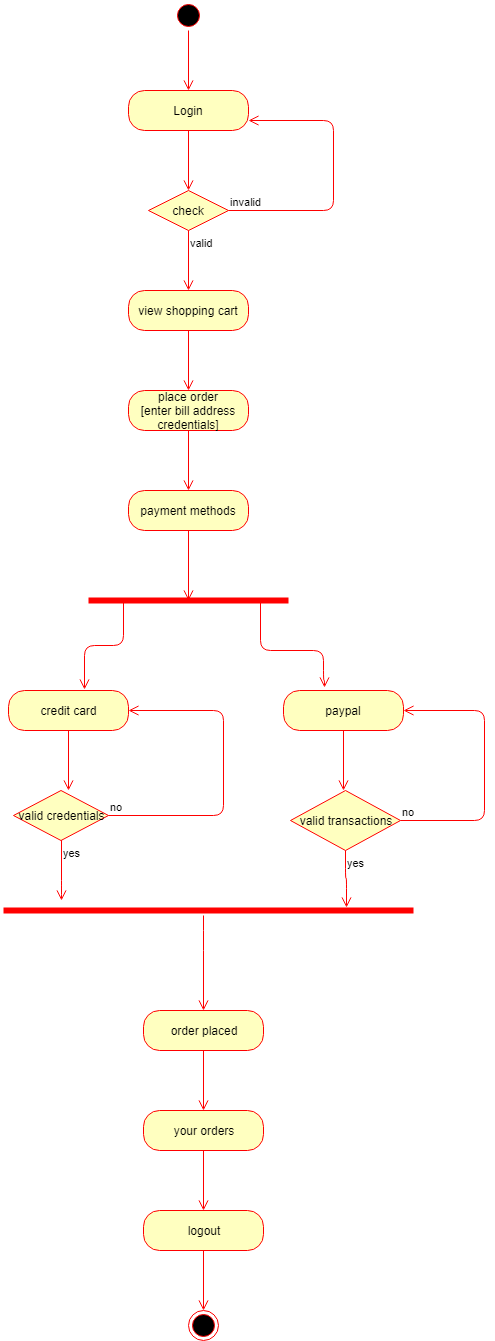

The diagram above was exported from draw.io. Its source (the exported page's mxGraphModel, read from the mxfile embedded in the PNG):
<mxGraphModel dx="1024" dy="595" grid="1" gridSize="10" guides="1" tooltips="1" connect="1" arrows="1" fold="1" page="1" pageScale="1" pageWidth="850" pageHeight="1100" math="0" shadow="0">
  <root>
    <mxCell id="0" />
    <mxCell id="1" parent="0" />
    <mxCell id="v-X7qzUZOQ3gVKkpboK2-1" value="" style="ellipse;html=1;shape=startState;fillColor=#000000;strokeColor=#ff0000;" parent="1" vertex="1">
      <mxGeometry x="390" y="40" width="30" height="30" as="geometry" />
    </mxCell>
    <mxCell id="v-X7qzUZOQ3gVKkpboK2-2" value="" style="edgeStyle=orthogonalEdgeStyle;html=1;verticalAlign=bottom;endArrow=open;endSize=8;strokeColor=#ff0000;" parent="1" source="v-X7qzUZOQ3gVKkpboK2-1" edge="1">
      <mxGeometry relative="1" as="geometry">
        <mxPoint x="405" y="130" as="targetPoint" />
      </mxGeometry>
    </mxCell>
    <mxCell id="v-X7qzUZOQ3gVKkpboK2-3" value="Login" style="rounded=1;whiteSpace=wrap;html=1;arcSize=40;fontColor=#000000;fillColor=#ffffc0;strokeColor=#ff0000;" parent="1" vertex="1">
      <mxGeometry x="345" y="130" width="120" height="40" as="geometry" />
    </mxCell>
    <mxCell id="v-X7qzUZOQ3gVKkpboK2-4" value="" style="edgeStyle=orthogonalEdgeStyle;html=1;verticalAlign=bottom;endArrow=open;endSize=8;strokeColor=#ff0000;" parent="1" source="v-X7qzUZOQ3gVKkpboK2-3" edge="1">
      <mxGeometry relative="1" as="geometry">
        <mxPoint x="405" y="230" as="targetPoint" />
      </mxGeometry>
    </mxCell>
    <mxCell id="v-X7qzUZOQ3gVKkpboK2-5" value="check" style="rhombus;whiteSpace=wrap;html=1;fillColor=#ffffc0;strokeColor=#ff0000;" parent="1" vertex="1">
      <mxGeometry x="365" y="230" width="80" height="40" as="geometry" />
    </mxCell>
    <mxCell id="v-X7qzUZOQ3gVKkpboK2-6" value="invalid" style="edgeStyle=orthogonalEdgeStyle;html=1;align=left;verticalAlign=bottom;endArrow=open;endSize=8;strokeColor=#ff0000;entryX=1;entryY=0.75;entryDx=0;entryDy=0;" parent="1" source="v-X7qzUZOQ3gVKkpboK2-5" target="v-X7qzUZOQ3gVKkpboK2-3" edge="1">
      <mxGeometry x="-1" relative="1" as="geometry">
        <mxPoint x="545" y="160" as="targetPoint" />
        <Array as="points">
          <mxPoint x="550" y="250" />
          <mxPoint x="550" y="160" />
        </Array>
      </mxGeometry>
    </mxCell>
    <mxCell id="v-X7qzUZOQ3gVKkpboK2-7" value="valid" style="edgeStyle=orthogonalEdgeStyle;html=1;align=left;verticalAlign=top;endArrow=open;endSize=8;strokeColor=#ff0000;" parent="1" source="v-X7qzUZOQ3gVKkpboK2-5" edge="1">
      <mxGeometry x="-1" relative="1" as="geometry">
        <mxPoint x="405" y="330" as="targetPoint" />
      </mxGeometry>
    </mxCell>
    <mxCell id="v-X7qzUZOQ3gVKkpboK2-8" value="view shopping cart" style="rounded=1;whiteSpace=wrap;html=1;arcSize=40;fontColor=#000000;fillColor=#ffffc0;strokeColor=#ff0000;" parent="1" vertex="1">
      <mxGeometry x="345" y="330" width="120" height="40" as="geometry" />
    </mxCell>
    <mxCell id="v-X7qzUZOQ3gVKkpboK2-9" value="" style="edgeStyle=orthogonalEdgeStyle;html=1;verticalAlign=bottom;endArrow=open;endSize=8;strokeColor=#ff0000;" parent="1" source="v-X7qzUZOQ3gVKkpboK2-8" edge="1">
      <mxGeometry relative="1" as="geometry">
        <mxPoint x="405" y="430" as="targetPoint" />
      </mxGeometry>
    </mxCell>
    <mxCell id="v-X7qzUZOQ3gVKkpboK2-10" value="place order&lt;br&gt;[enter bill address credentials]" style="rounded=1;whiteSpace=wrap;html=1;arcSize=40;fontColor=#000000;fillColor=#ffffc0;strokeColor=#ff0000;" parent="1" vertex="1">
      <mxGeometry x="345" y="430" width="120" height="40" as="geometry" />
    </mxCell>
    <mxCell id="v-X7qzUZOQ3gVKkpboK2-11" value="" style="edgeStyle=orthogonalEdgeStyle;html=1;verticalAlign=bottom;endArrow=open;endSize=8;strokeColor=#ff0000;" parent="1" source="v-X7qzUZOQ3gVKkpboK2-10" edge="1">
      <mxGeometry relative="1" as="geometry">
        <mxPoint x="405" y="530" as="targetPoint" />
      </mxGeometry>
    </mxCell>
    <mxCell id="v-X7qzUZOQ3gVKkpboK2-12" value="payment methods" style="rounded=1;whiteSpace=wrap;html=1;arcSize=40;fontColor=#000000;fillColor=#ffffc0;strokeColor=#ff0000;" parent="1" vertex="1">
      <mxGeometry x="345" y="530" width="120" height="40" as="geometry" />
    </mxCell>
    <mxCell id="v-X7qzUZOQ3gVKkpboK2-13" value="" style="edgeStyle=orthogonalEdgeStyle;html=1;verticalAlign=bottom;endArrow=open;endSize=8;strokeColor=#ff0000;" parent="1" source="v-X7qzUZOQ3gVKkpboK2-12" edge="1">
      <mxGeometry relative="1" as="geometry">
        <mxPoint x="405" y="640" as="targetPoint" />
      </mxGeometry>
    </mxCell>
    <mxCell id="v-X7qzUZOQ3gVKkpboK2-14" value="" style="shape=line;html=1;strokeWidth=6;strokeColor=#ff0000;" parent="1" vertex="1">
      <mxGeometry x="305" y="630" width="200" height="20" as="geometry" />
    </mxCell>
    <mxCell id="v-X7qzUZOQ3gVKkpboK2-15" value="" style="edgeStyle=orthogonalEdgeStyle;html=1;verticalAlign=bottom;endArrow=open;endSize=8;strokeColor=#ff0000;entryX=0.632;entryY=-0.03;entryDx=0;entryDy=0;entryPerimeter=0;" parent="1" target="v-X7qzUZOQ3gVKkpboK2-16" edge="1">
      <mxGeometry relative="1" as="geometry">
        <mxPoint x="340" y="710" as="targetPoint" />
        <mxPoint x="340" y="640" as="sourcePoint" />
      </mxGeometry>
    </mxCell>
    <mxCell id="v-X7qzUZOQ3gVKkpboK2-16" value="credit card" style="rounded=1;whiteSpace=wrap;html=1;arcSize=40;fontColor=#000000;fillColor=#ffffc0;strokeColor=#ff0000;" parent="1" vertex="1">
      <mxGeometry x="225" y="730" width="120" height="40" as="geometry" />
    </mxCell>
    <mxCell id="v-X7qzUZOQ3gVKkpboK2-17" value="" style="edgeStyle=orthogonalEdgeStyle;html=1;verticalAlign=bottom;endArrow=open;endSize=8;strokeColor=#ff0000;" parent="1" source="v-X7qzUZOQ3gVKkpboK2-16" edge="1">
      <mxGeometry relative="1" as="geometry">
        <mxPoint x="285" y="830" as="targetPoint" />
      </mxGeometry>
    </mxCell>
    <mxCell id="v-X7qzUZOQ3gVKkpboK2-18" value="paypal" style="rounded=1;whiteSpace=wrap;html=1;arcSize=40;fontColor=#000000;fillColor=#ffffc0;strokeColor=#ff0000;" parent="1" vertex="1">
      <mxGeometry x="500" y="730" width="120" height="40" as="geometry" />
    </mxCell>
    <mxCell id="v-X7qzUZOQ3gVKkpboK2-19" value="" style="edgeStyle=orthogonalEdgeStyle;html=1;verticalAlign=bottom;endArrow=open;endSize=8;strokeColor=#ff0000;" parent="1" source="v-X7qzUZOQ3gVKkpboK2-18" edge="1">
      <mxGeometry relative="1" as="geometry">
        <mxPoint x="560" y="830" as="targetPoint" />
      </mxGeometry>
    </mxCell>
    <mxCell id="v-X7qzUZOQ3gVKkpboK2-20" value="valid credentials" style="rhombus;whiteSpace=wrap;html=1;fillColor=#ffffc0;strokeColor=#ff0000;" parent="1" vertex="1">
      <mxGeometry x="230" y="830" width="95" height="50" as="geometry" />
    </mxCell>
    <mxCell id="v-X7qzUZOQ3gVKkpboK2-21" value="no" style="edgeStyle=orthogonalEdgeStyle;html=1;align=left;verticalAlign=bottom;endArrow=open;endSize=8;strokeColor=#ff0000;entryX=1;entryY=0.5;entryDx=0;entryDy=0;exitX=1;exitY=0.5;exitDx=0;exitDy=0;" parent="1" source="v-X7qzUZOQ3gVKkpboK2-20" target="v-X7qzUZOQ3gVKkpboK2-16" edge="1">
      <mxGeometry x="-1" relative="1" as="geometry">
        <mxPoint x="430" y="750" as="targetPoint" />
        <Array as="points">
          <mxPoint x="440" y="855" />
          <mxPoint x="440" y="750" />
        </Array>
      </mxGeometry>
    </mxCell>
    <mxCell id="v-X7qzUZOQ3gVKkpboK2-22" value="yes" style="edgeStyle=orthogonalEdgeStyle;html=1;align=left;verticalAlign=top;endArrow=open;endSize=8;strokeColor=#ff0000;" parent="1" source="v-X7qzUZOQ3gVKkpboK2-20" edge="1">
      <mxGeometry x="-1" relative="1" as="geometry">
        <mxPoint x="278" y="940" as="targetPoint" />
        <Array as="points">
          <mxPoint x="278" y="930" />
        </Array>
      </mxGeometry>
    </mxCell>
    <mxCell id="v-X7qzUZOQ3gVKkpboK2-23" value="valid transactions" style="rhombus;whiteSpace=wrap;html=1;fillColor=#ffffc0;strokeColor=#ff0000;" parent="1" vertex="1">
      <mxGeometry x="507" y="830" width="110" height="60" as="geometry" />
    </mxCell>
    <mxCell id="v-X7qzUZOQ3gVKkpboK2-24" value="no" style="edgeStyle=orthogonalEdgeStyle;html=1;align=left;verticalAlign=bottom;endArrow=open;endSize=8;strokeColor=#ff0000;entryX=1;entryY=0.5;entryDx=0;entryDy=0;" parent="1" source="v-X7qzUZOQ3gVKkpboK2-23" target="v-X7qzUZOQ3gVKkpboK2-18" edge="1">
      <mxGeometry x="-1" relative="1" as="geometry">
        <mxPoint x="701" y="860" as="targetPoint" />
        <Array as="points">
          <mxPoint x="701" y="860" />
          <mxPoint x="701" y="750" />
        </Array>
      </mxGeometry>
    </mxCell>
    <mxCell id="v-X7qzUZOQ3gVKkpboK2-25" value="yes" style="edgeStyle=orthogonalEdgeStyle;html=1;align=left;verticalAlign=top;endArrow=open;endSize=8;strokeColor=#ff0000;entryX=0.837;entryY=0.22;entryDx=0;entryDy=0;entryPerimeter=0;" parent="1" source="v-X7qzUZOQ3gVKkpboK2-23" target="v-X7qzUZOQ3gVKkpboK2-36" edge="1">
      <mxGeometry x="-1" relative="1" as="geometry">
        <mxPoint x="561" y="930" as="targetPoint" />
        <Array as="points">
          <mxPoint x="562" y="918" />
          <mxPoint x="563" y="918" />
        </Array>
      </mxGeometry>
    </mxCell>
    <mxCell id="v-X7qzUZOQ3gVKkpboK2-28" value="order placed" style="rounded=1;whiteSpace=wrap;html=1;arcSize=40;fontColor=#000000;fillColor=#ffffc0;strokeColor=#ff0000;" parent="1" vertex="1">
      <mxGeometry x="360" y="1050" width="120" height="40" as="geometry" />
    </mxCell>
    <mxCell id="v-X7qzUZOQ3gVKkpboK2-29" value="" style="edgeStyle=orthogonalEdgeStyle;html=1;verticalAlign=bottom;endArrow=open;endSize=8;strokeColor=#ff0000;" parent="1" source="v-X7qzUZOQ3gVKkpboK2-28" edge="1">
      <mxGeometry relative="1" as="geometry">
        <mxPoint x="420" y="1150" as="targetPoint" />
      </mxGeometry>
    </mxCell>
    <mxCell id="v-X7qzUZOQ3gVKkpboK2-30" value="your orders" style="rounded=1;whiteSpace=wrap;html=1;arcSize=40;fontColor=#000000;fillColor=#ffffc0;strokeColor=#ff0000;" parent="1" vertex="1">
      <mxGeometry x="360" y="1150" width="120" height="40" as="geometry" />
    </mxCell>
    <mxCell id="v-X7qzUZOQ3gVKkpboK2-31" value="" style="edgeStyle=orthogonalEdgeStyle;html=1;verticalAlign=bottom;endArrow=open;endSize=8;strokeColor=#ff0000;" parent="1" source="v-X7qzUZOQ3gVKkpboK2-30" edge="1">
      <mxGeometry relative="1" as="geometry">
        <mxPoint x="420" y="1250" as="targetPoint" />
      </mxGeometry>
    </mxCell>
    <mxCell id="v-X7qzUZOQ3gVKkpboK2-32" value="logout" style="rounded=1;whiteSpace=wrap;html=1;arcSize=40;fontColor=#000000;fillColor=#ffffc0;strokeColor=#ff0000;" parent="1" vertex="1">
      <mxGeometry x="360" y="1250" width="120" height="40" as="geometry" />
    </mxCell>
    <mxCell id="v-X7qzUZOQ3gVKkpboK2-33" value="" style="edgeStyle=orthogonalEdgeStyle;html=1;verticalAlign=bottom;endArrow=open;endSize=8;strokeColor=#ff0000;" parent="1" source="v-X7qzUZOQ3gVKkpboK2-32" edge="1">
      <mxGeometry relative="1" as="geometry">
        <mxPoint x="420" y="1350" as="targetPoint" />
      </mxGeometry>
    </mxCell>
    <mxCell id="v-X7qzUZOQ3gVKkpboK2-34" value="" style="ellipse;html=1;shape=endState;fillColor=#000000;strokeColor=#ff0000;" parent="1" vertex="1">
      <mxGeometry x="405" y="1350" width="30" height="30" as="geometry" />
    </mxCell>
    <mxCell id="v-X7qzUZOQ3gVKkpboK2-35" value="" style="edgeStyle=orthogonalEdgeStyle;html=1;verticalAlign=bottom;endArrow=open;endSize=8;strokeColor=#ff0000;exitX=0.859;exitY=0.58;exitDx=0;exitDy=0;exitPerimeter=0;entryX=0.34;entryY=-0.07;entryDx=0;entryDy=0;entryPerimeter=0;" parent="1" source="v-X7qzUZOQ3gVKkpboK2-14" target="v-X7qzUZOQ3gVKkpboK2-18" edge="1">
      <mxGeometry relative="1" as="geometry">
        <mxPoint x="480" y="720" as="targetPoint" />
        <mxPoint x="480" y="680" as="sourcePoint" />
        <Array as="points">
          <mxPoint x="477" y="690" />
          <mxPoint x="540" y="690" />
          <mxPoint x="540" y="720" />
          <mxPoint x="541" y="720" />
        </Array>
      </mxGeometry>
    </mxCell>
    <mxCell id="v-X7qzUZOQ3gVKkpboK2-36" value="" style="shape=line;html=1;strokeWidth=6;strokeColor=#ff0000;" parent="1" vertex="1">
      <mxGeometry x="220" y="945" width="410" height="10" as="geometry" />
    </mxCell>
    <mxCell id="v-X7qzUZOQ3gVKkpboK2-37" value="" style="edgeStyle=orthogonalEdgeStyle;html=1;verticalAlign=bottom;endArrow=open;endSize=8;strokeColor=#ff0000;entryX=0.5;entryY=0;entryDx=0;entryDy=0;" parent="1" source="v-X7qzUZOQ3gVKkpboK2-36" target="v-X7qzUZOQ3gVKkpboK2-28" edge="1">
      <mxGeometry relative="1" as="geometry">
        <mxPoint x="420" y="1025" as="targetPoint" />
        <Array as="points">
          <mxPoint x="420" y="980" />
          <mxPoint x="420" y="980" />
        </Array>
      </mxGeometry>
    </mxCell>
  </root>
</mxGraphModel>